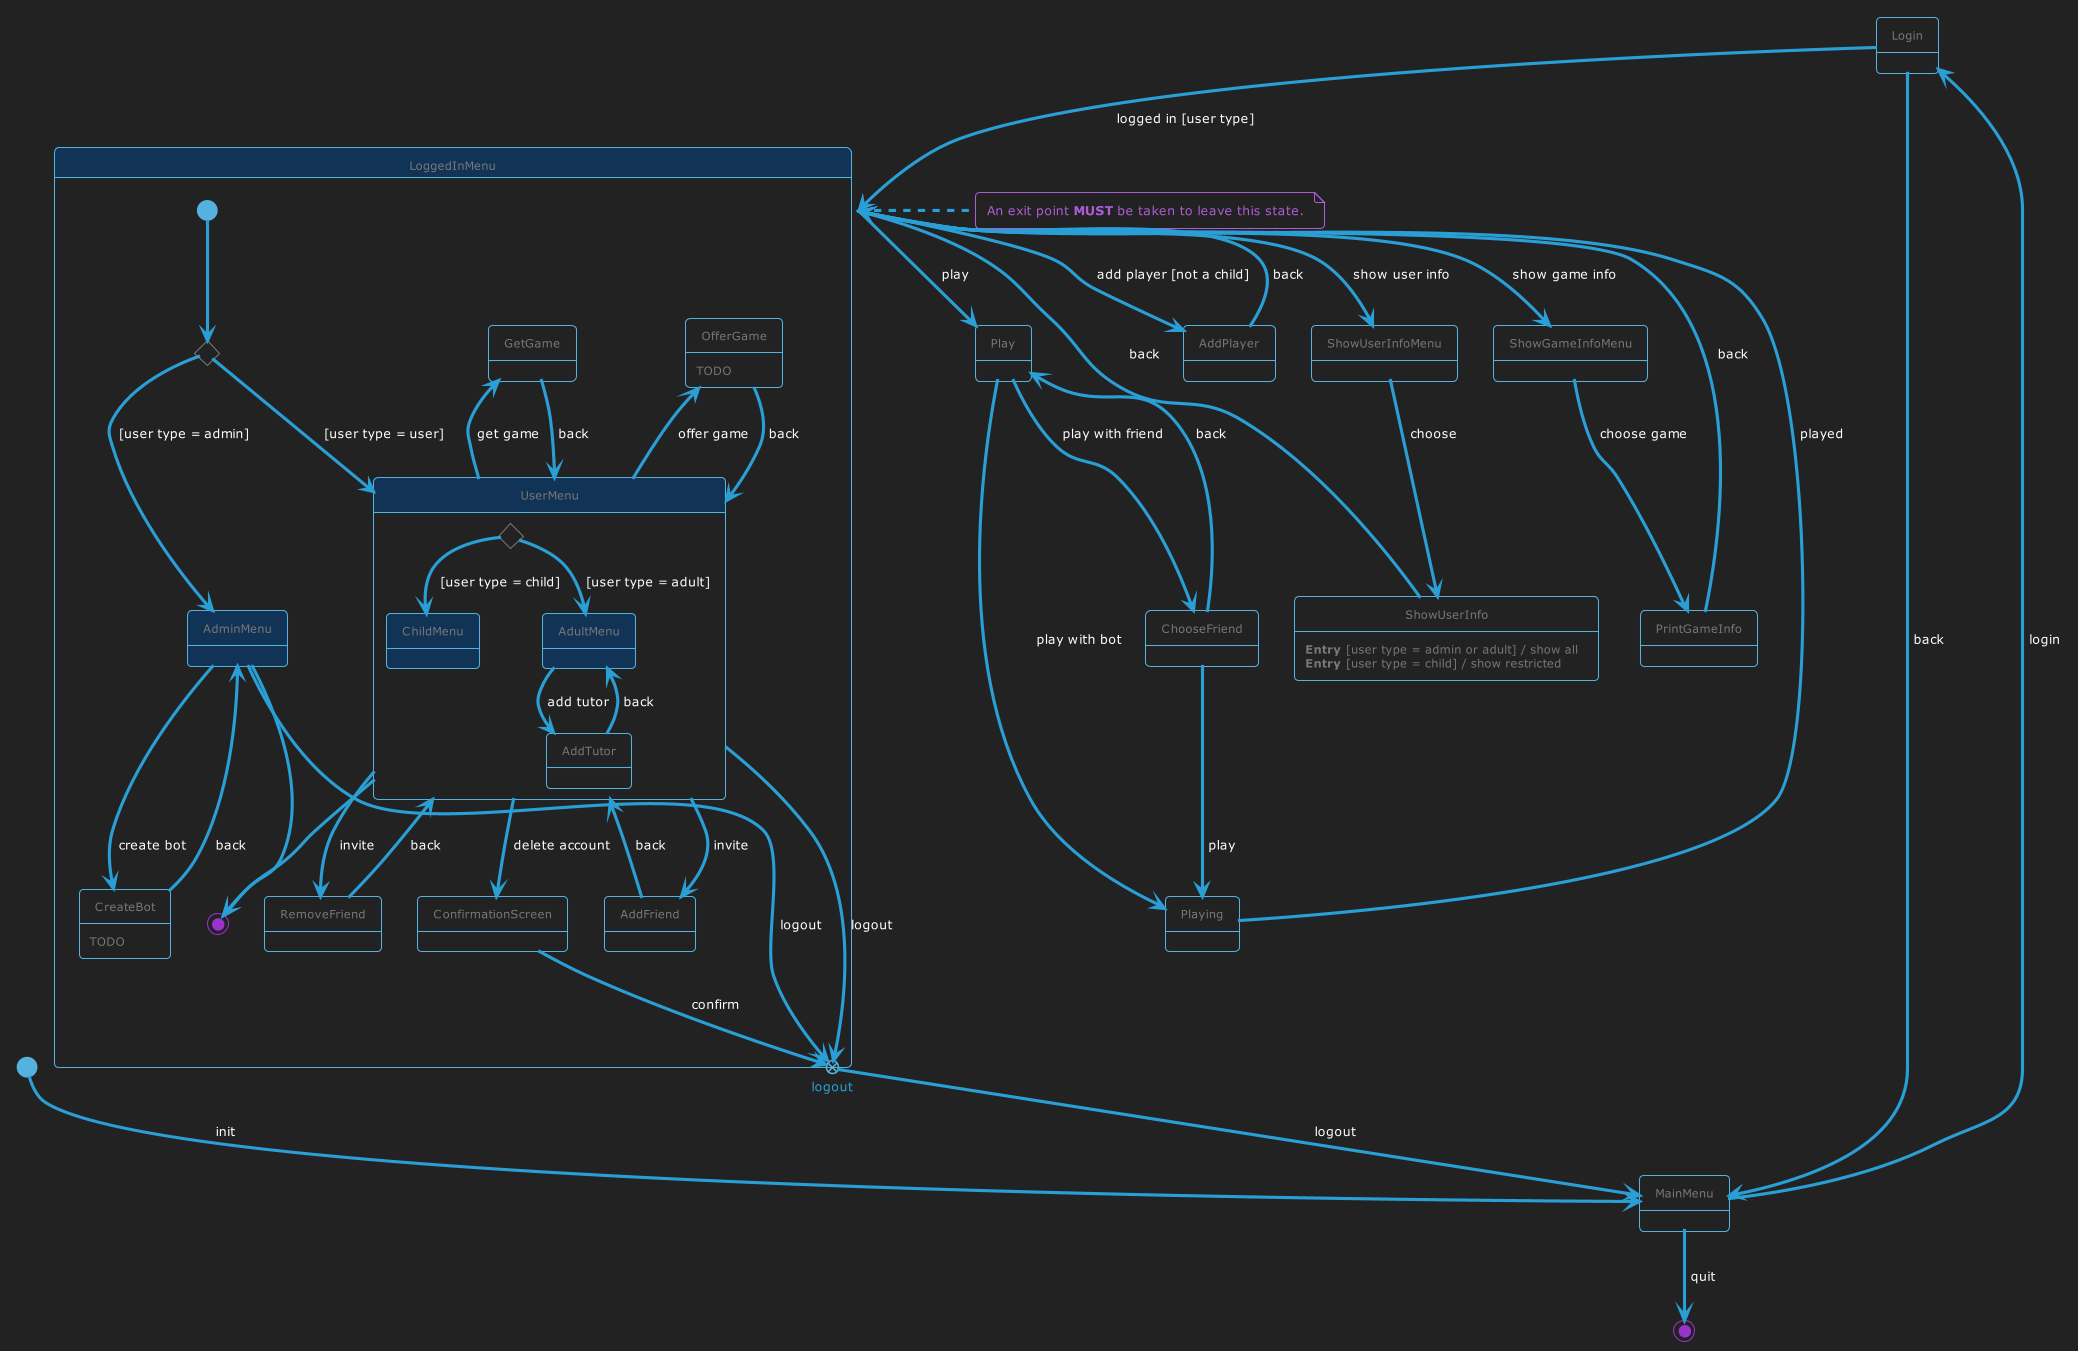

The diagram above was rendered by PlantUML. Its source (embedded in the PNG):
@startuml menu_state_machine
'MIT License
'
'Copyright (c) 2023 Picorims alias Charly Schmidt
'
'Permission is hereby granted, free of charge, to any person obtaining a copy
'of this software and associated documentation files (the "Software"), to deal
'in the Software without restriction, including without limitation the rights
'to use, copy, modify, merge, publish, distribute, sublicense, and/or sell
'copies of the Software, and to permit persons to whom the Software is
'furnished to do so, subject to the following conditions:
'
'The above copyright notice and this permission notice shall be included in all
'copies or substantial portions of the Software.
'
'THE SOFTWARE IS PROVIDED "AS IS", WITHOUT WARRANTY OF ANY KIND, EXPRESS OR
'IMPLIED, INCLUDING BUT NOT LIMITED TO THE WARRANTIES OF MERCHANTABILITY,
'FITNESS FOR A PARTICULAR PURPOSE AND NONINFRINGEMENT. IN NO EVENT SHALL THE
'AUTHORS OR COPYRIGHT HOLDERS BE LIABLE FOR ANY CLAIM, DAMAGES OR OTHER
'LIABILITY, WHETHER IN AN ACTION OF CONTRACT, TORT OR OTHERWISE, ARISING FROM,
'OUT OF OR IN CONNECTION WITH THE SOFTWARE OR THE USE OR OTHER DEALINGS IN THE
'SOFTWARE.

!theme cyborg-outline
skinparam BackgroundColor #222222

state ShowUserInfoMenu
state ShowGameInfoMenu
state AddPlayer

[*] --> MainMenu: init

MainMenu --> Login: login
MainMenu --> [*]: quit

Login --> LoggedInMenu: logged in [user type]
Login --> MainMenu: back

state LoggedInMenu #113355 {
    state logout <<exitPoint>>

    state loginChoice <<choice>>
    [*] --> loginChoice
    loginChoice --> UserMenu: [user type = user]
    loginChoice --> AdminMenu: [user type = admin]

    state AdminMenu #113355
    AdminMenu --> logout: logout
    AdminMenu --> CreateBot: create bot
    AdminMenu --> [*]

    CreateBot --> AdminMenu: back
    CreateBot: TODO

    state UserMenu #113355 {
        state userChoice <<choice>>
        userChoice --> ChildMenu: [user type = child]
        userChoice --> AdultMenu: [user type = adult]

        state ChildMenu #113355

        state AdultMenu #113355
        AdultMenu --> AddTutor: add tutor

        AddTutor --> AdultMenu: back
    }
    UserMenu --> AddFriend: invite
    UserMenu --> RemoveFriend: invite
    UserMenu -up-> GetGame: get game
    UserMenu -up-> OfferGame: offer game
    UserMenu --> logout: logout
    UserMenu --> ConfirmationScreen: delete account
    UserMenu --> [*]

    ConfirmationScreen --> logout: confirm

    GetGame --> UserMenu: back
    
    OfferGame --> UserMenu: back
    OfferGame: TODO

    AddFriend --> UserMenu: back

    RemoveFriend --> UserMenu: back
}
logout --> MainMenu: logout
LoggedInMenu --> ShowUserInfoMenu: show user info
LoggedInMenu --> ShowGameInfoMenu: show game info
LoggedInMenu --> AddPlayer: add player [not a child]
LoggedInMenu --> Play: play

note right of LoggedInMenu
    An exit point <b>MUST</b> be taken to leave this state.
end note

ShowUserInfoMenu --> ShowUserInfo: choose

ShowUserInfo: <b>Entry</b> [user type = admin or adult] / show all
ShowUserInfo: <b>Entry</b> [user type = child] / show restricted
ShowUserInfo --> LoggedInMenu: back

ShowGameInfoMenu --> PrintGameInfo: choose game

PrintGameInfo --> LoggedInMenu: back

AddPlayer --> LoggedInMenu: back

Play --> ChooseFriend: play with friend
Play --> Playing: play with bot

ChooseFriend --> Playing: play
ChooseFriend --> Play: back

Playing --> LoggedInMenu: played

@enduml